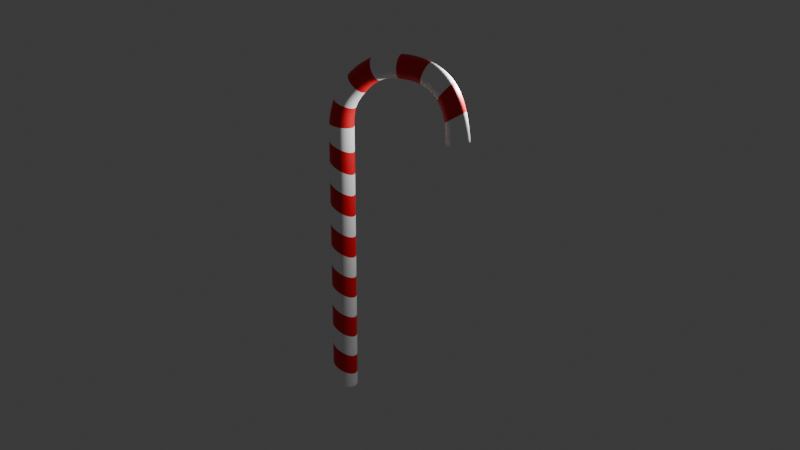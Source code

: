 # Source: candycane.blend  (saved by Blender 4.0.36; exported with 4.5.12 LTS)
import bpy
from mathutils import Matrix  # noqa: F401  (used for matrix-valued properties, if any)

bpy.ops.wm.read_factory_settings(use_empty=True)
scene = bpy.context.scene
scene.name = 'Scene'

# ---- collections
col_collection = bpy.data.collections.new('Collection'); scene.collection.children.link(col_collection)

# ---- materials (node trees are filled in below, after node groups)
mat_white = bpy.data.materials.new('White')
mat_white.alpha_threshold = 0.0
mat_white.use_transparent_shadow = False
mat_white.diffuse_color = (1.0, 1.0, 1.0, 1.0)
mat_white.roughness = 0.5
mat_white.line_color = (0.0, 0.0, 0.0, 1.0)
mat_red = bpy.data.materials.new('Red')
mat_red.use_transparent_shadow = False
mat_red.diffuse_color = (0.7992, 0.004777, 0.01521, 1.0)

# ---- material node trees
mat_white.use_nodes = True; mat_white.node_tree.nodes.clear()
_N = mat_white.node_tree.nodes; _L = mat_white.node_tree.links
n0 = _N.new('ShaderNodeOutputMaterial'); n0.name = 'Material Output'; n0.location = (300, 300)
n1 = _N.new('ShaderNodeBsdfPrincipled'); n1.name = 'Principled BSDF'; n1.location = (10, 300)
n1.inputs[0].default_value = (1.0, 1.0, 1.0, 1.0)
n1.inputs[3].default_value = 1.45
_L.new(n1.outputs[0], n0.inputs[0])
n0.is_active_output = True
mat_red.use_nodes = True; mat_red.node_tree.nodes.clear()
_N = mat_red.node_tree.nodes; _L = mat_red.node_tree.links
n0 = _N.new('ShaderNodeBsdfPrincipled'); n0.name = 'Principled BSDF'; n0.location = (10, 300)
n0.inputs[0].default_value = (0.7992, 0.004777, 0.01521, 1.0)
n0.inputs[3].default_value = 1.45
n1 = _N.new('ShaderNodeOutputMaterial'); n1.name = 'Material Output'; n1.location = (300, 300)
_L.new(n0.outputs[0], n1.inputs[0])
n1.is_active_output = True

# ---- world
world_world = bpy.data.worlds.new('World'); scene.world = world_world
world_world.use_nodes = True; world_world.node_tree.nodes.clear()
_N = world_world.node_tree.nodes; _L = world_world.node_tree.links
n0 = _N.new('ShaderNodeOutputWorld'); n0.name = 'World Output'; n0.location = (300, 300)
n1 = _N.new('ShaderNodeBackground'); n1.name = 'Background'; n1.location = (10, 300)
n1.inputs[0].default_value = (0.05088, 0.05088, 0.05088, 1.0)
_L.new(n1.outputs[0], n0.inputs[0])
n0.is_active_output = True
world_world.color = (0.05088, 0.05088, 0.05088)
world_world.use_sun_shadow = False
world_world.sun_shadow_jitter_overblur = 0.0

# ---- cameras
cam_camera = bpy.data.cameras.new('Camera')
cam_camera.clip_end = 100.0
cam_camera.ortho_scale = 7.314

# ---- lights
light_light = bpy.data.lights.new('Light', 'POINT')
light_light.transmission_factor = 0.0
light_light.use_soft_falloff = False
light_light.energy = 1000.0
light_light.shadow_soft_size = 0.1
light_light.shadow_maximum_resolution = 0.006
light_light.use_absolute_resolution = True

# ---- meshes
me_cylinder = bpy.data.meshes.new('Cylinder')
me_cylinder.from_pydata([(-5.722e-07, 0.3975, -4.364), (5.74e-07, 0.3975, 4.364), (0.1195, 0.378, -4.364), (0.1195, 0.378, 4.364), (0.2272, 0.3216, -4.364), (0.2272, 0.3216, 4.364), (0.3128, 0.2336, -4.364), (0.3128, 0.2336, 4.364), (0.3677, 0.1228, -4.364), (0.3677, 0.1228, 4.364), (0.3866, 5.371e-09, -4.364), (0.3849, 0.0101, 4.323), (0.3677, -0.1228, -4.364), (0.3651, -0.118, 4.323), (0.3128, -0.2336, -4.364), (0.3079, -0.2335, 4.323), (0.2272, -0.3216, -4.364), (0.2187, -0.3252, 4.323), (0.1195, -0.378, -4.364), (0.1063, -0.3841, 4.323), (-5.722e-07, -0.3975, -4.364), (-0.01831, -0.4044, 4.323), (-0.1195, -0.378, -4.364), (-0.1429, -0.3841, 4.323), (-0.2272, -0.3216, -4.364), (-0.2553, -0.3252, 4.323), (-0.3128, -0.2336, -4.364), (-0.3445, -0.2335, 4.323), (-0.3677, -0.1228, -4.364), (-0.4017, -0.118, 4.323), (-0.3866, 5.371e-09, -4.364), (-0.4215, 0.0101, 4.323), (-0.3677, 0.1228, -4.364), (-0.3677, 0.1228, 4.364), (-0.3128, 0.2336, -4.364), (-0.3128, 0.2336, 4.364), (-0.2272, 0.3216, -4.364), (-0.2272, 0.3216, 4.364), (-0.1195, 0.378, -4.364), (-0.1195, 0.378, 4.364), (-6.984e-07, 0.4027, -3.693), (-5.716e-07, 0.4027, -3.021), (-4.448e-07, 0.4027, -2.35), (-3.18e-07, 0.4027, -1.678), (-1.912e-07, 0.4027, -1.007), (-6.438e-08, 0.4027, -0.3357), (6.243e-08, 0.4027, 0.3357), (1.892e-07, 0.4027, 1.007), (3.16e-07, 0.4027, 1.678), (4.428e-07, 0.4027, 2.35), (5.697e-07, 0.4027, 3.021), (6.965e-07, 0.4027, 3.693), (0.122, 0.383, 3.623), (0.122, 0.383, 2.952), (0.122, 0.383, 2.28), (0.122, 0.383, 1.609), (0.122, 0.383, 0.9377), (0.122, 0.383, 0.2663), (0.122, 0.383, -0.4051), (0.122, 0.383, -1.076), (0.122, 0.383, -1.748), (0.122, 0.383, -2.419), (0.122, 0.383, -3.091), (0.122, 0.383, -3.762), (0.232, 0.3258, 3.561), (0.232, 0.3258, 2.889), (0.232, 0.3258, 2.218), (0.232, 0.3258, 1.546), (0.232, 0.3258, 0.8751), (0.232, 0.3258, 0.2037), (0.232, 0.3258, -0.4677), (0.232, 0.3258, -1.139), (0.232, 0.3258, -1.811), (0.232, 0.3258, -2.482), (0.232, 0.3258, -3.153), (0.232, 0.3258, -3.825), (0.3193, 0.2367, 3.511), (0.3193, 0.2367, 2.84), (0.3193, 0.2367, 2.168), (0.3193, 0.2367, 1.497), (0.3193, 0.2367, 0.8254), (0.3193, 0.2367, 0.154), (0.3193, 0.2367, -0.5174), (0.3193, 0.2367, -1.189), (0.3193, 0.2367, -1.86), (0.3193, 0.2367, -2.532), (0.3193, 0.2367, -3.203), (0.3193, 0.2367, -3.874), (0.3753, 0.1244, 3.479), (0.3753, 0.1244, 2.808), (0.3753, 0.1244, 2.136), (0.3753, 0.1244, 1.465), (0.3753, 0.1244, 0.7935), (0.3753, 0.1244, 0.1221), (0.3753, 0.1244, -0.5493), (0.3753, 0.1244, -1.221), (0.3753, 0.1244, -1.892), (0.3753, 0.1244, -2.563), (0.3753, 0.1244, -3.235), (0.3753, 0.1244, -3.906), (0.3946, 3.641e-09, 3.468), (0.3946, 3.641e-09, 2.797), (0.3946, 3.641e-09, 2.125), (0.3946, 3.641e-09, 1.454), (0.3946, 3.641e-09, 0.7825), (0.3946, 3.641e-09, 0.1111), (0.3946, 3.641e-09, -0.5603), (0.3946, 3.641e-09, -1.232), (0.3946, 3.641e-09, -1.903), (0.3946, 3.641e-09, -2.574), (0.3946, 3.641e-09, -3.246), (0.3946, 3.641e-09, -3.917), (0.3753, -0.1244, 3.479), (0.3753, -0.1244, 2.808), (0.3753, -0.1244, 2.136), (0.3753, -0.1244, 1.465), (0.3753, -0.1244, 0.7935), (0.3753, -0.1244, 0.1221), (0.3753, -0.1244, -0.5493), (0.3753, -0.1244, -1.221), (0.3753, -0.1244, -1.892), (0.3753, -0.1244, -2.563), (0.3753, -0.1244, -3.235), (0.3753, -0.1244, -3.906), (0.3193, -0.2367, 3.511), (0.3193, -0.2367, 2.84), (0.3193, -0.2367, 2.168), (0.3193, -0.2367, 1.497), (0.3193, -0.2367, 0.8254), (0.3193, -0.2367, 0.154), (0.3193, -0.2367, -0.5174), (0.3193, -0.2367, -1.189), (0.3193, -0.2367, -1.86), (0.3193, -0.2367, -2.532), (0.3193, -0.2367, -3.203), (0.3193, -0.2367, -3.874), (0.232, -0.3258, 3.561), (0.232, -0.3258, 2.889), (0.232, -0.3258, 2.218), (0.232, -0.3258, 1.546), (0.232, -0.3258, 0.8751), (0.232, -0.3258, 0.2037), (0.232, -0.3258, -0.4677), (0.232, -0.3258, -1.139), (0.232, -0.3258, -1.811), (0.232, -0.3258, -2.482), (0.232, -0.3258, -3.153), (0.232, -0.3258, -3.825), (0.122, -0.383, 3.623), (0.122, -0.383, 2.952), (0.122, -0.383, 2.28), (0.122, -0.383, 1.609), (0.122, -0.383, 0.9377), (0.122, -0.383, 0.2663), (0.122, -0.383, -0.4051), (0.122, -0.383, -1.076), (0.122, -0.383, -1.748), (0.122, -0.383, -2.419), (0.122, -0.383, -3.091), (0.122, -0.383, -3.762), (6.965e-07, -0.4027, 3.693), (5.697e-07, -0.4027, 3.021), (4.428e-07, -0.4027, 2.35), (3.16e-07, -0.4027, 1.678), (1.892e-07, -0.4027, 1.007), (6.243e-08, -0.4027, 0.3357), (-6.438e-08, -0.4027, -0.3357), (-1.912e-07, -0.4027, -1.007), (-3.18e-07, -0.4027, -1.678), (-4.448e-07, -0.4027, -2.35), (-5.716e-07, -0.4027, -3.021), (-6.984e-07, -0.4027, -3.693), (-0.122, -0.383, 3.762), (-0.122, -0.383, 3.091), (-0.122, -0.383, 2.419), (-0.122, -0.383, 1.748), (-0.122, -0.383, 1.076), (-0.122, -0.383, 0.4051), (-0.122, -0.383, -0.2663), (-0.122, -0.383, -0.9377), (-0.122, -0.383, -1.609), (-0.122, -0.383, -2.28), (-0.122, -0.383, -2.952), (-0.122, -0.383, -3.623), (-0.232, -0.3258, 3.825), (-0.232, -0.3258, 3.153), (-0.232, -0.3258, 2.482), (-0.232, -0.3258, 1.811), (-0.232, -0.3258, 1.139), (-0.232, -0.3258, 0.4677), (-0.232, -0.3258, -0.2037), (-0.232, -0.3258, -0.8751), (-0.232, -0.3258, -1.546), (-0.232, -0.3258, -2.218), (-0.232, -0.3258, -2.889), (-0.232, -0.3258, -3.561), (-0.3193, -0.2367, 3.874), (-0.3193, -0.2367, 3.203), (-0.3193, -0.2367, 2.532), (-0.3193, -0.2367, 1.86), (-0.3193, -0.2367, 1.189), (-0.3193, -0.2367, 0.5174), (-0.3193, -0.2367, -0.154), (-0.3193, -0.2367, -0.8254), (-0.3193, -0.2367, -1.497), (-0.3193, -0.2367, -2.168), (-0.3193, -0.2367, -2.84), (-0.3193, -0.2367, -3.511), (-0.3753, -0.1244, 3.906), (-0.3753, -0.1244, 3.235), (-0.3753, -0.1244, 2.563), (-0.3753, -0.1244, 1.892), (-0.3753, -0.1244, 1.221), (-0.3753, -0.1244, 0.5493), (-0.3753, -0.1244, -0.1221), (-0.3753, -0.1244, -0.7935), (-0.3753, -0.1244, -1.465), (-0.3753, -0.1244, -2.136), (-0.3753, -0.1244, -2.808), (-0.3753, -0.1244, -3.479), (-0.3946, 3.641e-09, 3.917), (-0.3946, 3.641e-09, 3.246), (-0.3946, 3.641e-09, 2.574), (-0.3946, 3.641e-09, 1.903), (-0.3946, 3.641e-09, 1.232), (-0.3946, 3.641e-09, 0.5603), (-0.3946, 3.641e-09, -0.1111), (-0.3946, 3.641e-09, -0.7825), (-0.3946, 3.641e-09, -1.454), (-0.3946, 3.641e-09, -2.125), (-0.3946, 3.641e-09, -2.797), (-0.3946, 3.641e-09, -3.468), (-0.3753, 0.1244, 3.906), (-0.3753, 0.1244, 3.235), (-0.3753, 0.1244, 2.563), (-0.3753, 0.1244, 1.892), (-0.3753, 0.1244, 1.221), (-0.3753, 0.1244, 0.5493), (-0.3753, 0.1244, -0.1221), (-0.3753, 0.1244, -0.7935), (-0.3753, 0.1244, -1.465), (-0.3753, 0.1244, -2.136), (-0.3753, 0.1244, -2.808), (-0.3753, 0.1244, -3.479), (-0.3193, 0.2367, 3.874), (-0.3193, 0.2367, 3.203), (-0.3193, 0.2367, 2.532), (-0.3193, 0.2367, 1.86), (-0.3193, 0.2367, 1.189), (-0.3193, 0.2367, 0.5174), (-0.3193, 0.2367, -0.154), (-0.3193, 0.2367, -0.8254), (-0.3193, 0.2367, -1.497), (-0.3193, 0.2367, -2.168), (-0.3193, 0.2367, -2.84), (-0.3193, 0.2367, -3.511), (-0.232, 0.3258, 3.825), (-0.232, 0.3258, 3.153), (-0.232, 0.3258, 2.482), (-0.232, 0.3258, 1.811), (-0.232, 0.3258, 1.139), (-0.232, 0.3258, 0.4677), (-0.232, 0.3258, -0.2037), (-0.232, 0.3258, -0.8751), (-0.232, 0.3258, -1.546), (-0.232, 0.3258, -2.218), (-0.232, 0.3258, -2.889), (-0.232, 0.3258, -3.561), (-0.122, 0.383, 3.762), (-0.122, 0.383, 3.091), (-0.122, 0.383, 2.419), (-0.122, 0.383, 1.748), (-0.122, 0.383, 1.076), (-0.122, 0.383, 0.4051), (-0.122, 0.383, -0.2663), (-0.122, 0.383, -0.9377), (-0.122, 0.383, -1.609), (-0.122, 0.383, -2.28), (-0.122, 0.383, -2.952), (-0.122, 0.383, -3.623), (0.5776, 0.3744, 5.573), (0.4977, 0.3938, 5.661), (0.6496, 0.3179, 5.492), (0.7068, 0.23, 5.429), (0.7435, 0.1192, 5.388), (0.7702, 0.00631, 5.376), (0.757, -0.1218, 5.391), (0.7188, -0.2373, 5.434), (0.6591, -0.329, 5.5), (0.584, -0.3879, 5.584), (0.5007, -0.4082, 5.676), (0.4175, -0.3879, 5.769), (0.3423, -0.329, 5.853), (0.2827, -0.2373, 5.919), (0.2444, -0.1218, 5.961), (0.2312, 0.00631, 5.976), (0.252, 0.1192, 5.935), (0.2887, 0.23, 5.894), (0.3458, 0.3179, 5.83), (0.4179, 0.3744, 5.75), (1.952, 0.3835, 6.163), (1.958, 0.403, 6.283), (1.946, 0.3271, 6.056), (1.942, 0.2392, 5.97), (1.939, 0.1284, 5.915), (1.938, 0.005532, 5.897), (1.939, -0.1173, 5.915), (1.942, -0.2281, 5.97), (1.946, -0.316, 6.056), (1.952, -0.3725, 6.163), (1.958, -0.3919, 6.283), (1.964, -0.3725, 6.402), (1.969, -0.316, 6.51), (1.974, -0.2281, 6.595), (1.977, -0.1173, 6.65), (1.978, 0.005532, 6.669), (1.977, 0.1284, 6.65), (1.974, 0.2392, 6.595), (1.969, 0.3271, 6.51), (1.964, 0.3835, 6.402), (3.336, 0.4541, 5.546), (3.413, 0.4735, 5.637), (3.267, 0.3976, 5.463), (3.211, 0.3097, 5.398), (3.176, 0.1989, 5.356), (3.164, 0.07607, 5.342), (3.176, -0.04675, 5.356), (3.211, -0.1576, 5.398), (3.267, -0.2455, 5.463), (3.336, -0.3019, 5.546), (3.413, -0.3214, 5.637), (3.491, -0.3019, 5.728), (3.56, -0.2455, 5.81), (3.615, -0.1576, 5.876), (3.651, -0.04675, 5.917), (3.663, 0.07607, 5.932), (3.651, 0.1989, 5.917), (3.615, 0.3097, 5.876), (3.56, 0.3976, 5.81), (3.491, 0.4541, 5.728), (3.648, 0.378, 4.011), (3.767, 0.3975, 4.013), (3.54, 0.3216, 4.009), (3.455, 0.2336, 4.008), (3.4, 0.1228, 4.007), (3.381, 5.441e-07, 4.006), (3.4, -0.1228, 4.007), (3.455, -0.2336, 4.008), (3.54, -0.3216, 4.009), (3.648, -0.378, 4.011), (3.767, -0.3975, 4.013), (3.887, -0.378, 4.016), (3.995, -0.3216, 4.018), (4.08, -0.2336, 4.019), (4.135, -0.1228, 4.02), (4.154, 5.421e-07, 4.021), (4.135, 0.1228, 4.02), (4.08, 0.2336, 4.019), (3.995, 0.3216, 4.018), (3.887, 0.378, 4.016), (2.852, -0.2773, 6.346), (2.882, -0.1894, 6.421), (2.638, 0.04424, 5.805), (2.645, -0.07858, 5.822), (2.901, -0.07858, 6.47), (2.664, -0.1894, 5.87), (2.908, 0.04424, 6.486), (2.694, -0.2773, 5.946), (2.773, 0.4417, 6.146), (2.731, 0.4223, 6.04), (2.901, 0.1671, 6.47), (2.731, -0.3338, 6.04), (2.694, 0.3658, 5.946), (2.882, 0.2779, 6.421), (2.773, -0.3532, 6.146), (2.664, 0.2779, 5.87), (2.852, 0.3658, 6.346), (2.815, -0.3338, 6.251), (2.645, 0.1671, 5.822), (2.815, 0.4223, 6.251), (1.024, -0.002815, 6.558), (1.005, 0.1104, 6.49), (1.221, -0.3381, 6.0), (1.187, -0.397, 6.098), (1.155, 0.3656, 6.066), (1.189, 0.3092, 5.972), (1.022, 0.2212, 6.442), (1.148, -0.4173, 6.207), (1.215, 0.2212, 5.897), (1.048, 0.3092, 6.368), (1.11, -0.397, 6.315), (1.232, 0.1104, 5.85), (1.082, 0.3656, 6.274), (1.075, -0.3381, 6.413), (1.273, -0.002815, 5.855), (1.119, 0.3851, 6.17), (1.047, -0.2464, 6.491), (1.266, -0.1309, 5.873), (1.03, -0.1309, 6.541), (1.249, -0.2464, 5.922), (0.4017, 0.1072, 4.92), (0.417, -0.006239, 4.896), (0.1846, -0.4004, 5.0), (0.08071, -0.4207, 5.046), (-0.2392, -0.1343, 5.188), (-0.2556, -0.006239, 5.196), (-0.004712, 0.3623, 5.101), (0.09495, 0.3818, 5.057), (0.2845, 0.3059, 4.972), (0.3559, 0.218, 4.941), (0.3528, -0.2499, 4.925), (0.2784, -0.3416, 4.958), (0.1946, 0.3623, 5.012), (-0.117, -0.3416, 5.134), (-0.1914, -0.2499, 5.167), (-0.166, 0.218, 5.173), (-0.09462, 0.3059, 5.141), (0.4006, -0.1343, 4.903), (-0.02322, -0.4004, 5.092), (-0.2118, 0.1072, 5.194), (3.444, 0.2803, 4.697), (3.4, 0.1695, 4.67), (3.884, 0.3682, 4.956), (3.796, 0.4247, 4.904), (3.796, -0.3313, 4.904), (3.884, -0.2749, 4.956), (3.384, 0.04668, 4.661), (3.699, 0.4442, 4.847), (3.953, -0.1869, 4.997), (3.4, -0.07614, 4.67), (3.998, -0.07614, 5.023), (3.444, -0.1869, 4.697), (4.013, 0.04668, 5.032), (3.514, -0.2749, 4.738), (3.602, 0.4247, 4.79), (3.998, 0.1695, 5.023), (3.602, -0.3313, 4.79), (3.514, 0.3682, 4.738), (3.953, 0.2803, 4.997), (3.699, -0.3508, 4.847), (3.453, 0.2401, 4.103), (3.979, 0.328, 4.148), (3.874, -0.3716, 4.139), (3.4, 0.1293, 4.098), (3.874, 0.3845, 4.139), (3.979, -0.3151, 4.148), (3.381, 0.006463, 4.097), (3.758, 0.4039, 4.129), (4.062, -0.2272, 4.155), (3.4, -0.1164, 4.098), (4.116, -0.1164, 4.159), (3.453, -0.2272, 4.103), (4.134, 0.006463, 4.161), (3.537, -0.3151, 4.11), (3.641, 0.3845, 4.119), (4.116, 0.1293, 4.159), (3.641, -0.3716, 4.119), (3.537, 0.328, 4.11), (4.062, 0.2401, 4.155), (3.758, -0.391, 4.129), (0.1197, 0.3785, -4.306), (0.2277, 0.322, -4.312), (0.3134, 0.2339, -4.317), (0.3684, 0.123, -4.32), (0.3874, 5.206e-09, -4.321), (0.3684, -0.123, -4.32), (0.3134, -0.2339, -4.317), (0.2277, -0.322, -4.312), (0.1197, -0.3785, -4.306), (-5.842e-07, -0.398, -4.3), (-0.1197, -0.3785, -4.293), (-0.2277, -0.322, -4.287), (-0.3134, -0.2339, -4.282), (-0.3684, -0.123, -4.279), (-0.3874, 5.206e-09, -4.278), (-0.3684, 0.123, -4.279), (-0.3134, 0.2339, -4.282), (-0.2277, 0.322, -4.287), (-0.1197, 0.3785, -4.293), (-5.842e-07, 0.398, -4.3)], [], [(51, 1, 3, 52), (52, 3, 5, 64), (64, 5, 7, 76), (76, 7, 9, 88), (88, 9, 11, 100), (100, 11, 13, 112), (112, 13, 15, 124), (124, 15, 17, 136), (136, 17, 19, 148), (148, 19, 21, 160), (160, 21, 23, 172), (172, 23, 25, 184), (184, 25, 27, 196), (196, 27, 29, 208), (208, 29, 31, 220), (220, 31, 33, 232), (232, 33, 35, 244), (244, 35, 37, 256), (401, 400, 284, 285), (256, 37, 39, 268), (268, 39, 1, 51), (0, 2, 4, 6, 8, 10, 12, 14, 16, 18, 20, 22, 24, 26, 28, 30, 32, 34, 36, 38), (478, 279, 40, 479), (279, 278, 41, 40), (278, 277, 42, 41), (277, 276, 43, 42), (276, 275, 44, 43), (275, 274, 45, 44), (274, 273, 46, 45), (273, 272, 47, 46), (272, 271, 48, 47), (271, 270, 49, 48), (270, 269, 50, 49), (269, 268, 51, 50), (477, 267, 279, 478), (267, 266, 278, 279), (266, 265, 277, 278), (265, 264, 276, 277), (264, 263, 275, 276), (263, 262, 274, 275), (262, 261, 273, 274), (261, 260, 272, 273), (260, 259, 271, 272), (259, 258, 270, 271), (258, 257, 269, 270), (257, 256, 268, 269), (476, 255, 267, 477), (255, 254, 266, 267), (254, 253, 265, 266), (253, 252, 264, 265), (252, 251, 263, 264), (251, 250, 262, 263), (250, 249, 261, 262), (249, 248, 260, 261), (248, 247, 259, 260), (247, 246, 258, 259), (246, 245, 257, 258), (245, 244, 256, 257), (475, 243, 255, 476), (243, 242, 254, 255), (242, 241, 253, 254), (241, 240, 252, 253), (240, 239, 251, 252), (239, 238, 250, 251), (238, 237, 249, 250), (237, 236, 248, 249), (236, 235, 247, 248), (235, 234, 246, 247), (234, 233, 245, 246), (233, 232, 244, 245), (474, 231, 243, 475), (231, 230, 242, 243), (230, 229, 241, 242), (229, 228, 240, 241), (228, 227, 239, 240), (227, 226, 238, 239), (226, 225, 237, 238), (225, 224, 236, 237), (224, 223, 235, 236), (223, 222, 234, 235), (222, 221, 233, 234), (221, 220, 232, 233), (473, 219, 231, 474), (219, 218, 230, 231), (218, 217, 229, 230), (217, 216, 228, 229), (216, 215, 227, 228), (215, 214, 226, 227), (214, 213, 225, 226), (213, 212, 224, 225), (212, 211, 223, 224), (211, 210, 222, 223), (210, 209, 221, 222), (209, 208, 220, 221), (472, 207, 219, 473), (207, 206, 218, 219), (206, 205, 217, 218), (205, 204, 216, 217), (204, 203, 215, 216), (203, 202, 214, 215), (202, 201, 213, 214), (201, 200, 212, 213), (200, 199, 211, 212), (199, 198, 210, 211), (198, 197, 209, 210), (197, 196, 208, 209), (471, 195, 207, 472), (195, 194, 206, 207), (194, 193, 205, 206), (193, 192, 204, 205), (192, 191, 203, 204), (191, 190, 202, 203), (190, 189, 201, 202), (189, 188, 200, 201), (188, 187, 199, 200), (187, 186, 198, 199), (186, 185, 197, 198), (185, 184, 196, 197), (470, 183, 195, 471), (183, 182, 194, 195), (182, 181, 193, 194), (181, 180, 192, 193), (180, 179, 191, 192), (179, 178, 190, 191), (178, 177, 189, 190), (177, 176, 188, 189), (176, 175, 187, 188), (175, 174, 186, 187), (174, 173, 185, 186), (173, 172, 184, 185), (469, 171, 183, 470), (171, 170, 182, 183), (170, 169, 181, 182), (169, 168, 180, 181), (168, 167, 179, 180), (167, 166, 178, 179), (166, 165, 177, 178), (165, 164, 176, 177), (164, 163, 175, 176), (163, 162, 174, 175), (162, 161, 173, 174), (161, 160, 172, 173), (468, 159, 171, 469), (159, 158, 170, 171), (158, 157, 169, 170), (157, 156, 168, 169), (156, 155, 167, 168), (155, 154, 166, 167), (154, 153, 165, 166), (153, 152, 164, 165), (152, 151, 163, 164), (151, 150, 162, 163), (150, 149, 161, 162), (149, 148, 160, 161), (467, 147, 159, 468), (147, 146, 158, 159), (146, 145, 157, 158), (145, 144, 156, 157), (144, 143, 155, 156), (143, 142, 154, 155), (142, 141, 153, 154), (141, 140, 152, 153), (140, 139, 151, 152), (139, 138, 150, 151), (138, 137, 149, 150), (137, 136, 148, 149), (466, 135, 147, 467), (135, 134, 146, 147), (134, 133, 145, 146), (133, 132, 144, 145), (132, 131, 143, 144), (131, 130, 142, 143), (130, 129, 141, 142), (129, 128, 140, 141), (128, 127, 139, 140), (127, 126, 138, 139), (126, 125, 137, 138), (125, 124, 136, 137), (465, 123, 135, 466), (123, 122, 134, 135), (122, 121, 133, 134), (121, 120, 132, 133), (120, 119, 131, 132), (119, 118, 130, 131), (118, 117, 129, 130), (117, 116, 128, 129), (116, 115, 127, 128), (115, 114, 126, 127), (114, 113, 125, 126), (113, 112, 124, 125), (464, 111, 123, 465), (111, 110, 122, 123), (110, 109, 121, 122), (109, 108, 120, 121), (108, 107, 119, 120), (107, 106, 118, 119), (106, 105, 117, 118), (105, 104, 116, 117), (104, 103, 115, 116), (103, 102, 114, 115), (102, 101, 113, 114), (101, 100, 112, 113), (463, 99, 111, 464), (99, 98, 110, 111), (98, 97, 109, 110), (97, 96, 108, 109), (96, 95, 107, 108), (95, 94, 106, 107), (94, 93, 105, 106), (93, 92, 104, 105), (92, 91, 103, 104), (91, 90, 102, 103), (90, 89, 101, 102), (89, 88, 100, 101), (462, 87, 99, 463), (87, 86, 98, 99), (86, 85, 97, 98), (85, 84, 96, 97), (84, 83, 95, 96), (83, 82, 94, 95), (82, 81, 93, 94), (81, 80, 92, 93), (80, 79, 91, 92), (79, 78, 90, 91), (78, 77, 89, 90), (77, 76, 88, 89), (461, 75, 87, 462), (75, 74, 86, 87), (74, 73, 85, 86), (73, 72, 84, 85), (72, 71, 83, 84), (71, 70, 82, 83), (70, 69, 81, 82), (69, 68, 80, 81), (68, 67, 79, 80), (67, 66, 78, 79), (66, 65, 77, 78), (65, 64, 76, 77), (460, 63, 75, 461), (63, 62, 74, 75), (62, 61, 73, 74), (61, 60, 72, 73), (60, 59, 71, 72), (59, 58, 70, 71), (58, 57, 69, 70), (57, 56, 68, 69), (56, 55, 67, 68), (55, 54, 66, 67), (54, 53, 65, 66), (53, 52, 64, 65), (479, 40, 63, 460), (40, 41, 62, 63), (41, 42, 61, 62), (42, 43, 60, 61), (43, 44, 59, 60), (44, 45, 58, 59), (45, 46, 57, 58), (46, 47, 56, 57), (47, 48, 55, 56), (48, 49, 54, 55), (49, 50, 53, 54), (50, 51, 52, 53), (381, 380, 315, 316), (403, 402, 289, 290), (405, 404, 294, 295), (407, 406, 299, 281), (409, 408, 282, 283), (411, 410, 287, 288), (412, 407, 281, 280), (414, 413, 292, 293), (416, 415, 297, 298), (417, 401, 285, 286), (418, 403, 290, 291), (419, 405, 295, 296), (400, 409, 283, 284), (402, 411, 288, 289), (404, 414, 293, 294), (406, 416, 298, 299), (408, 412, 280, 282), (410, 417, 286, 287), (413, 418, 291, 292), (415, 419, 296, 297), (361, 360, 332, 333), (383, 382, 308, 309), (385, 384, 300, 302), (386, 381, 316, 317), (387, 383, 309, 310), (388, 385, 302, 303), (389, 386, 317, 318), (390, 387, 310, 311), (391, 388, 303, 304), (392, 389, 318, 319), (393, 390, 311, 312), (394, 391, 304, 305), (395, 392, 319, 301), (396, 393, 312, 313), (397, 394, 305, 306), (398, 396, 313, 314), (399, 397, 306, 307), (380, 398, 314, 315), (382, 399, 307, 308), (384, 395, 301, 300), (443, 440, 343, 344), (363, 362, 325, 326), (364, 361, 333, 334), (365, 363, 326, 327), (366, 364, 334, 335), (367, 365, 327, 328), (369, 368, 321, 320), (370, 366, 335, 336), (371, 367, 328, 329), (372, 369, 320, 322), (373, 370, 336, 337), (374, 371, 329, 330), (375, 372, 322, 323), (376, 373, 337, 338), (377, 374, 330, 331), (378, 375, 323, 324), (379, 376, 338, 339), (360, 377, 331, 332), (362, 378, 324, 325), (368, 379, 339, 321), (340, 341, 359, 358, 357, 356, 355, 354, 353, 352, 351, 350, 349, 348, 347, 346, 345, 344, 343, 342), (444, 441, 358, 359), (445, 442, 351, 352), (446, 443, 344, 345), (447, 444, 359, 341), (448, 445, 352, 353), (449, 446, 345, 346), (450, 448, 353, 354), (451, 449, 346, 347), (452, 450, 354, 355), (453, 451, 347, 348), (454, 447, 341, 340), (455, 452, 355, 356), (456, 453, 348, 349), (457, 454, 340, 342), (458, 455, 356, 357), (459, 456, 349, 350), (440, 457, 342, 343), (441, 458, 357, 358), (442, 459, 350, 351), (301, 319, 379, 368), (305, 304, 378, 362), (312, 311, 377, 360), (319, 318, 376, 379), (304, 303, 375, 378), (311, 310, 374, 377), (318, 317, 373, 376), (303, 302, 372, 375), (310, 309, 371, 374), (317, 316, 370, 373), (302, 300, 369, 372), (309, 308, 367, 371), (316, 315, 366, 370), (300, 301, 368, 369), (308, 307, 365, 367), (315, 314, 364, 366), (307, 306, 363, 365), (314, 313, 361, 364), (306, 305, 362, 363), (313, 312, 360, 361), (280, 281, 395, 384), (288, 287, 399, 382), (295, 294, 398, 380), (287, 286, 397, 399), (294, 293, 396, 398), (286, 285, 394, 397), (293, 292, 393, 396), (281, 299, 392, 395), (285, 284, 391, 394), (292, 291, 390, 393), (299, 298, 389, 392), (284, 283, 388, 391), (291, 290, 387, 390), (298, 297, 386, 389), (283, 282, 385, 388), (290, 289, 383, 387), (297, 296, 381, 386), (282, 280, 384, 385), (289, 288, 382, 383), (296, 295, 380, 381), (35, 33, 419, 415), (25, 23, 418, 413), (15, 13, 417, 410), (5, 3, 412, 408), (39, 37, 416, 406), (29, 27, 414, 404), (19, 17, 411, 402), (9, 7, 409, 400), (33, 31, 405, 419), (23, 21, 403, 418), (13, 11, 401, 417), (37, 35, 415, 416), (27, 25, 413, 414), (3, 1, 407, 412), (17, 15, 410, 411), (7, 5, 408, 409), (1, 39, 406, 407), (31, 29, 404, 405), (21, 19, 402, 403), (11, 9, 400, 401), (331, 330, 439, 424), (338, 337, 438, 422), (323, 322, 437, 420), (330, 329, 436, 439), (337, 336, 435, 438), (322, 320, 434, 437), (329, 328, 433, 436), (336, 335, 432, 435), (320, 321, 427, 434), (328, 327, 431, 433), (335, 334, 430, 432), (327, 326, 429, 431), (334, 333, 428, 430), (326, 325, 426, 429), (333, 332, 425, 428), (321, 339, 423, 427), (325, 324, 421, 426), (332, 331, 424, 425), (339, 338, 422, 423), (324, 323, 420, 421), (424, 439, 459, 442), (422, 438, 458, 441), (420, 437, 457, 440), (439, 436, 456, 459), (438, 435, 455, 458), (437, 434, 454, 457), (436, 433, 453, 456), (435, 432, 452, 455), (434, 427, 447, 454), (433, 431, 451, 453), (432, 430, 450, 452), (431, 429, 449, 451), (430, 428, 448, 450), (429, 426, 446, 449), (428, 425, 445, 448), (427, 423, 444, 447), (426, 421, 443, 446), (425, 424, 442, 445), (423, 422, 441, 444), (421, 420, 440, 443), (0, 479, 460, 2), (2, 460, 461, 4), (4, 461, 462, 6), (6, 462, 463, 8), (8, 463, 464, 10), (10, 464, 465, 12), (12, 465, 466, 14), (14, 466, 467, 16), (16, 467, 468, 18), (18, 468, 469, 20), (20, 469, 470, 22), (22, 470, 471, 24), (24, 471, 472, 26), (26, 472, 473, 28), (28, 473, 474, 30), (30, 474, 475, 32), (32, 475, 476, 34), (34, 476, 477, 36), (36, 477, 478, 38), (38, 478, 479, 0)])
me_cylinder.polygons.foreach_set('material_index', [0, 0, 0, 0, 0, 0, 0, 0, 0, 0, 0, 0, 0, 0, 0, 0, 0, 0, 0, 0, 0, 0, 0, 1, 0, 1, 0, 1, 0, 1, 0, 1, 0, 1, 0, 1, 0, 1, 0, 1, 0, 1, 0, 1, 0, 1, 0, 1, 0, 1, 0, 1, 0, 1, 0, 1, 0, 1, 0, 1, 0, 1, 0, 1, 0, 1, 0, 1, 0, 1, 0, 1, 0, 1, 0, 1, 0, 1, 0, 1, 0, 1, 0, 1, 0, 1, 0, 1, 0, 1, 0, 1, 0, 1, 0, 1, 0, 1, 0, 1, 0, 1, 0, 1, 0, 1, 0, 1, 0, 1, 0, 1, 0, 1, 0, 1, 0, 1, 0, 1, 0, 1, 0, 1, 0, 1, 0, 1, 0, 1, 0, 1, 0, 1, 0, 1, 0, 1, 0, 1, 0, 1, 0, 1, 0, 1, 0, 1, 0, 1, 0, 1, 0, 1, 0, 1, 0, 1, 0, 1, 0, 1, 0, 1, 0, 1, 0, 1, 0, 1, 0, 1, 0, 1, 0, 1, 0, 1, 0, 1, 0, 1, 0, 1, 0, 1, 0, 1, 0, 1, 0, 1, 0, 1, 0, 1, 0, 1, 0, 1, 0, 1, 0, 1, 0, 1, 0, 1, 0, 1, 0, 1, 0, 1, 0, 1, 0, 1, 0, 1, 0, 1, 0, 1, 0, 1, 0, 1, 0, 1, 0, 1, 0, 1, 0, 1, 0, 1, 0, 1, 0, 1, 0, 1, 0, 1, 0, 1, 0, 1, 0, 1, 0, 1, 0, 1, 0, 1, 0, 1, 0, 1, 0, 0, 0, 0, 0, 0, 0, 0, 0, 0, 0, 0, 0, 0, 0, 0, 0, 0, 0, 0, 0, 0, 0, 0, 0, 0, 0, 0, 0, 0, 0, 0, 0, 0, 0, 0, 0, 0, 0, 0, 0, 0, 0, 0, 0, 0, 0, 0, 0, 0, 0, 0, 0, 0, 0, 0, 0, 0, 0, 0, 0, 0, 0, 0, 0, 0, 0, 0, 0, 0, 0, 0, 0, 0, 0, 0, 0, 0, 0, 0, 1, 1, 1, 1, 1, 1, 1, 1, 1, 1, 1, 1, 1, 1, 1, 1, 1, 1, 1, 1, 1, 1, 1, 1, 1, 1, 1, 1, 1, 1, 1, 1, 1, 1, 1, 1, 1, 1, 1, 1, 1, 1, 1, 1, 1, 1, 1, 1, 1, 1, 1, 1, 1, 1, 1, 1, 1, 1, 1, 1, 1, 1, 1, 1, 1, 1, 1, 1, 1, 1, 1, 1, 1, 1, 1, 1, 1, 1, 1, 1, 0, 0, 0, 0, 0, 0, 0, 0, 0, 0, 0, 0, 0, 0, 0, 0, 0, 0, 0, 0, 0, 0, 0, 0, 0, 0, 0, 0, 0, 0, 0, 0, 0, 0, 0, 0, 0, 0, 0, 0])
_uv = me_cylinder.uv_layers.new(name='UVMap')
_uv.uv.foreach_set('vector', [1.0, 0.9615, 1.0, 1.0, 0.95, 1.0, 0.95, 0.9615, 0.95, 0.9615, 0.95, 1.0, 0.9, 1.0, 0.9, 0.9615, 0.9, 0.9615, 0.9, 1.0, 0.85, 1.0, 0.85, 0.9615, 0.85, 0.9615, 0.85, 1.0, 0.8, 1.0, 0.8, 0.9615, 0.8, 0.9615, 0.8, 1.0, 0.75, 1.0, 0.75, 0.9615, 0.75, 0.9615, 0.75, 1.0, 0.7, 1.0, 0.7, 0.9615, 0.7, 0.9615, 0.7, 1.0, 0.65, 1.0, 0.65, 0.9615, 0.65, 0.9615, 0.65, 1.0, 0.6, 1.0, 0.6, 0.9615, 0.6, 0.9615, 0.6, 1.0, 0.55, 1.0, 0.55, 0.9615, 0.55, 0.9615, 0.55, 1.0, 0.5, 1.0, 0.5, 0.9615, 0.5, 0.9615, 0.5, 1.0, 0.45, 1.0, 0.45, 0.9615, 0.45, 0.9615, 0.45, 1.0, 0.4, 1.0, 0.4, 0.9615, 0.4, 0.9615, 0.4, 1.0, 0.35, 1.0, 0.35, 0.9615, 0.35, 0.9615, 0.35, 1.0, 0.3, 1.0, 0.3, 0.9615, 0.3, 0.9615, 0.3, 1.0, 0.25, 1.0, 0.25, 0.9615, 0.25, 0.9615, 0.25, 1.0, 0.2, 1.0, 0.2, 0.9615, 0.2, 0.9615, 0.2, 1.0, 0.15, 1.0, 0.15, 0.9615, 0.15, 0.9615, 0.15, 1.0, 0.1, 1.0, 0.1, 0.9615, 0.75, 1.0, 0.8, 1.0, 0.8, 1.0, 0.75, 1.0, 0.1, 0.9615, 0.1, 1.0, 0.05, 1.0, 0.05, 0.9615, 0.05, 0.9615, 0.05, 1.0, -1.565e-07, 1.0, -1.565e-07, 0.9615, 0.75, 0.49, 0.8242, 0.4783, 0.8911, 0.4442, 0.9442, 0.3911, 0.9783, 0.3242, 0.99, 0.25, 0.9783, 0.1758, 0.9442, 0.1089, 0.8911, 0.05584, 0.8242, 0.02175, 0.75, 0.01, 0.6758, 0.02175, 0.6089, 0.05584, 0.5558, 0.1089, 0.5217, 0.1758, 0.51, 0.25, 0.5217, 0.3242, 0.5558, 0.3911, 0.6089, 0.4442, 0.6758, 0.4783, 0.05, 0.5037, 0.05, 0.5385, -1.565e-07, 0.5385, -1.565e-07, 0.5037, 0.05, 0.5385, 0.05, 0.5769, -1.565e-07, 0.5769, -1.565e-07, 0.5385, 0.05, 0.5769, 0.05, 0.6154, -1.565e-07, 0.6154, -1.565e-07, 0.5769, 0.05, 0.6154, 0.05, 0.6538, -1.565e-07, 0.6538, -1.565e-07, 0.6154, 0.05, 0.6538, 0.05, 0.6923, -1.565e-07, 0.6923, -1.565e-07, 0.6538, 0.05, 0.6923, 0.05, 0.7308, -1.565e-07, 0.7308, -1.565e-07, 0.6923, 0.05, 0.7308, 0.05, 0.7692, -1.565e-07, 0.7692, -1.565e-07, 0.7308, 0.05, 0.7692, 0.05, 0.8077, -1.565e-07, 0.8077, -1.565e-07, 0.7692, 0.05, 0.8077, 0.05, 0.8462, -1.565e-07, 0.8462, -1.565e-07, 0.8077, 0.05, 0.8462, 0.05, 0.8846, -1.565e-07, 0.8846, -1.565e-07, 0.8462, 0.05, 0.8846, 0.05, 0.9231, -1.565e-07, 0.9231, -1.565e-07, 0.8846, 0.05, 0.9231, 0.05, 0.9615, -1.565e-07, 0.9615, -1.565e-07, 0.9231, 0.1, 0.5037, 0.1, 0.5385, 0.05, 0.5385, 0.05, 0.5037, 0.1, 0.5385, 0.1, 0.5769, 0.05, 0.5769, 0.05, 0.5385, 0.1, 0.5769, 0.1, 0.6154, 0.05, 0.6154, 0.05, 0.5769, 0.1, 0.6154, 0.1, 0.6538, 0.05, 0.6538, 0.05, 0.6154, 0.1, 0.6538, 0.1, 0.6923, 0.05, 0.6923, 0.05, 0.6538, 0.1, 0.6923, 0.1, 0.7308, 0.05, 0.7308, 0.05, 0.6923, 0.1, 0.7308, 0.1, 0.7692, 0.05, 0.7692, 0.05, 0.7308, 0.1, 0.7692, 0.1, 0.8077, 0.05, 0.8077, 0.05, 0.7692, 0.1, 0.8077, 0.1, 0.8462, 0.05, 0.8462, 0.05, 0.8077, 0.1, 0.8462, 0.1, 0.8846, 0.05, 0.8846, 0.05, 0.8462, 0.1, 0.8846, 0.1, 0.9231, 0.05, 0.9231, 0.05, 0.8846, 0.1, 0.9231, 0.1, 0.9615, 0.05, 0.9615, 0.05, 0.9231, 0.15, 0.5037, 0.15, 0.5385, 0.1, 0.5385, 0.1, 0.5037, 0.15, 0.5385, 0.15, 0.5769, 0.1, 0.5769, 0.1, 0.5385, 0.15, 0.5769, 0.15, 0.6154, 0.1, 0.6154, 0.1, 0.5769, 0.15, 0.6154, 0.15, 0.6538, 0.1, 0.6538, 0.1, 0.6154, 0.15, 0.6538, 0.15, 0.6923, 0.1, 0.6923, 0.1, 0.6538, 0.15, 0.6923, 0.15, 0.7308, 0.1, 0.7308, 0.1, 0.6923, 0.15, 0.7308, 0.15, 0.7692, 0.1, 0.7692, 0.1, 0.7308, 0.15, 0.7692, 0.15, 0.8077, 0.1, 0.8077, 0.1, 0.7692, 0.15, 0.8077, 0.15, 0.8462, 0.1, 0.8462, 0.1, 0.8077, 0.15, 0.8462, 0.15, 0.8846, 0.1, 0.8846, 0.1, 0.8462, 0.15, 0.8846, 0.15, 0.9231, 0.1, 0.9231, 0.1, 0.8846, 0.15, 0.9231, 0.15, 0.9615, 0.1, 0.9615, 0.1, 0.9231, 0.2, 0.5037, 0.2, 0.5385, 0.15, 0.5385, 0.15, 0.5037, 0.2, 0.5385, 0.2, 0.5769, 0.15, 0.5769, 0.15, 0.5385, 0.2, 0.5769, 0.2, 0.6154, 0.15, 0.6154, 0.15, 0.5769, 0.2, 0.6154, 0.2, 0.6538, 0.15, 0.6538, 0.15, 0.6154, 0.2, 0.6538, 0.2, 0.6923, 0.15, 0.6923, 0.15, 0.6538, 0.2, 0.6923, 0.2, 0.7308, 0.15, 0.7308, 0.15, 0.6923, 0.2, 0.7308, 0.2, 0.7692, 0.15, 0.7692, 0.15, 0.7308, 0.2, 0.7692, 0.2, 0.8077, 0.15, 0.8077, 0.15, 0.7692, 0.2, 0.8077, 0.2, 0.8462, 0.15, 0.8462, 0.15, 0.8077, 0.2, 0.8462, 0.2, 0.8846, 0.15, 0.8846, 0.15, 0.8462, 0.2, 0.8846, 0.2, 0.9231, 0.15, 0.9231, 0.15, 0.8846, 0.2, 0.9231, 0.2, 0.9615, 0.15, 0.9615, 0.15, 0.9231, 0.25, 0.5037, 0.25, 0.5385, 0.2, 0.5385, 0.2, 0.5037, 0.25, 0.5385, 0.25, 0.5769, 0.2, 0.5769, 0.2, 0.5385, 0.25, 0.5769, 0.25, 0.6154, 0.2, 0.6154, 0.2, 0.5769, 0.25, 0.6154, 0.25, 0.6538, 0.2, 0.6538, 0.2, 0.6154, 0.25, 0.6538, 0.25, 0.6923, 0.2, 0.6923, 0.2, 0.6538, 0.25, 0.6923, 0.25, 0.7308, 0.2, 0.7308, 0.2, 0.6923, 0.25, 0.7308, 0.25, 0.7692, 0.2, 0.7692, 0.2, 0.7308, 0.25, 0.7692, 0.25, 0.8077, 0.2, 0.8077, 0.2, 0.7692, 0.25, 0.8077, 0.25, 0.8462, 0.2, 0.8462, 0.2, 0.8077, 0.25, 0.8462, 0.25, 0.8846, 0.2, 0.8846, 0.2, 0.8462, 0.25, 0.8846, 0.25, 0.9231, 0.2, 0.9231, 0.2, 0.8846, 0.25, 0.9231, 0.25, 0.9615, 0.2, 0.9615, 0.2, 0.9231, 0.3, 0.5037, 0.3, 0.5385, 0.25, 0.5385, 0.25, 0.5037, 0.3, 0.5385, 0.3, 0.5769, 0.25, 0.5769, 0.25, 0.5385, 0.3, 0.5769, 0.3, 0.6154, 0.25, 0.6154, 0.25, 0.5769, 0.3, 0.6154, 0.3, 0.6538, 0.25, 0.6538, 0.25, 0.6154, 0.3, 0.6538, 0.3, 0.6923, 0.25, 0.6923, 0.25, 0.6538, 0.3, 0.6923, 0.3, 0.7308, 0.25, 0.7308, 0.25, 0.6923, 0.3, 0.7308, 0.3, 0.7692, 0.25, 0.7692, 0.25, 0.7308, 0.3, 0.7692, 0.3, 0.8077, 0.25, 0.8077, 0.25, 0.7692, 0.3, 0.8077, 0.3, 0.8462, 0.25, 0.8462, 0.25, 0.8077, 0.3, 0.8462, 0.3, 0.8846, 0.25, 0.8846, 0.25, 0.8462, 0.3, 0.8846, 0.3, 0.9231, 0.25, 0.9231, 0.25, 0.8846, 0.3, 0.9231, 0.3, 0.9615, 0.25, 0.9615, 0.25, 0.9231, 0.35, 0.5037, 0.35, 0.5385, 0.3, 0.5385, 0.3, 0.5037, 0.35, 0.5385, 0.35, 0.5769, 0.3, 0.5769, 0.3, 0.5385, 0.35, 0.5769, 0.35, 0.6154, 0.3, 0.6154, 0.3, 0.5769, 0.35, 0.6154, 0.35, 0.6538, 0.3, 0.6538, 0.3, 0.6154, 0.35, 0.6538, 0.35, 0.6923, 0.3, 0.6923, 0.3, 0.6538, 0.35, 0.6923, 0.35, 0.7308, 0.3, 0.7308, 0.3, 0.6923, 0.35, 0.7308, 0.35, 0.7692, 0.3, 0.7692, 0.3, 0.7308, 0.35, 0.7692, 0.35, 0.8077, 0.3, 0.8077, 0.3, 0.7692, 0.35, 0.8077, 0.35, 0.8462, 0.3, 0.8462, 0.3, 0.8077, 0.35, 0.8462, 0.35, 0.8846, 0.3, 0.8846, 0.3, 0.8462, 0.35, 0.8846, 0.35, 0.9231, 0.3, 0.9231, 0.3, 0.8846, 0.35, 0.9231, 0.35, 0.9615, 0.3, 0.9615, 0.3, 0.9231, 0.4, 0.5037, 0.4, 0.5385, 0.35, 0.5385, 0.35, 0.5037, 0.4, 0.5385, 0.4, 0.5769, 0.35, 0.5769, 0.35, 0.5385, 0.4, 0.5769, 0.4, 0.6154, 0.35, 0.6154, 0.35, 0.5769, 0.4, 0.6154, 0.4, 0.6538, 0.35, 0.6538, 0.35, 0.6154, 0.4, 0.6538, 0.4, 0.6923, 0.35, 0.6923, 0.35, 0.6538, 0.4, 0.6923, 0.4, 0.7308, 0.35, 0.7308, 0.35, 0.6923, 0.4, 0.7308, 0.4, 0.7692, 0.35, 0.7692, 0.35, 0.7308, 0.4, 0.7692, 0.4, 0.8077, 0.35, 0.8077, 0.35, 0.7692, 0.4, 0.8077, 0.4, 0.8462, 0.35, 0.8462, 0.35, 0.8077, 0.4, 0.8462, 0.4, 0.8846, 0.35, 0.8846, 0.35, 0.8462, 0.4, 0.8846, 0.4, 0.9231, 0.35, 0.9231, 0.35, 0.8846, 0.4, 0.9231, 0.4, 0.9615, 0.35, 0.9615, 0.35, 0.9231, 0.45, 0.5037, 0.45, 0.5385, 0.4, 0.5385, 0.4, 0.5037, 0.45, 0.5385, 0.45, 0.5769, 0.4, 0.5769, 0.4, 0.5385, 0.45, 0.5769, 0.45, 0.6154, 0.4, 0.6154, 0.4, 0.5769, 0.45, 0.6154, 0.45, 0.6538, 0.4, 0.6538, 0.4, 0.6154, 0.45, 0.6538, 0.45, 0.6923, 0.4, 0.6923, 0.4, 0.6538, 0.45, 0.6923, 0.45, 0.7308, 0.4, 0.7308, 0.4, 0.6923, 0.45, 0.7308, 0.45, 0.7692, 0.4, 0.7692, 0.4, 0.7308, 0.45, 0.7692, 0.45, 0.8077, 0.4, 0.8077, 0.4, 0.7692, 0.45, 0.8077, 0.45, 0.8462, 0.4, 0.8462, 0.4, 0.8077, 0.45, 0.8462, 0.45, 0.8846, 0.4, 0.8846, 0.4, 0.8462, 0.45, 0.8846, 0.45, 0.9231, 0.4, 0.9231, 0.4, 0.8846, 0.45, 0.9231, 0.45, 0.9615, 0.4, 0.9615, 0.4, 0.9231, 0.5, 0.5037, 0.5, 0.5385, 0.45, 0.5385, 0.45, 0.5037, 0.5, 0.5385, 0.5, 0.5769, 0.45, 0.5769, 0.45, 0.5385, 0.5, 0.5769, 0.5, 0.6154, 0.45, 0.6154, 0.45, 0.5769, 0.5, 0.6154, 0.5, 0.6538, 0.45, 0.6538, 0.45, 0.6154, 0.5, 0.6538, 0.5, 0.6923, 0.45, 0.6923, 0.45, 0.6538, 0.5, 0.6923, 0.5, 0.7308, 0.45, 0.7308, 0.45, 0.6923, 0.5, 0.7308, 0.5, 0.7692, 0.45, 0.7692, 0.45, 0.7308, 0.5, 0.7692, 0.5, 0.8077, 0.45, 0.8077, 0.45, 0.7692, 0.5, 0.8077, 0.5, 0.8462, 0.45, 0.8462, 0.45, 0.8077, 0.5, 0.8462, 0.5, 0.8846, 0.45, 0.8846, 0.45, 0.8462, 0.5, 0.8846, 0.5, 0.9231, 0.45, 0.9231, 0.45, 0.8846, 0.5, 0.9231, 0.5, 0.9615, 0.45, 0.9615, 0.45, 0.9231, 0.55, 0.5037, 0.55, 0.5385, 0.5, 0.5385, 0.5, 0.5037, 0.55, 0.5385, 0.55, 0.5769, 0.5, 0.5769, 0.5, 0.5385, 0.55, 0.5769, 0.55, 0.6154, 0.5, 0.6154, 0.5, 0.5769, 0.55, 0.6154, 0.55, 0.6538, 0.5, 0.6538, 0.5, 0.6154, 0.55, 0.6538, 0.55, 0.6923, 0.5, 0.6923, 0.5, 0.6538, 0.55, 0.6923, 0.55, 0.7308, 0.5, 0.7308, 0.5, 0.6923, 0.55, 0.7308, 0.55, 0.7692, 0.5, 0.7692, 0.5, 0.7308, 0.55, 0.7692, 0.55, 0.8077, 0.5, 0.8077, 0.5, 0.7692, 0.55, 0.8077, 0.55, 0.8462, 0.5, 0.8462, 0.5, 0.8077, 0.55, 0.8462, 0.55, 0.8846, 0.5, 0.8846, 0.5, 0.8462, 0.55, 0.8846, 0.55, 0.9231, 0.5, 0.9231, 0.5, 0.8846, 0.55, 0.9231, 0.55, 0.9615, 0.5, 0.9615, 0.5, 0.9231, 0.6, 0.5037, 0.6, 0.5385, 0.55, 0.5385, 0.55, 0.5037, 0.6, 0.5385, 0.6, 0.5769, 0.55, 0.5769, 0.55, 0.5385, 0.6, 0.5769, 0.6, 0.6154, 0.55, 0.6154, 0.55, 0.5769, 0.6, 0.6154, 0.6, 0.6538, 0.55, 0.6538, 0.55, 0.6154, 0.6, 0.6538, 0.6, 0.6923, 0.55, 0.6923, 0.55, 0.6538, 0.6, 0.6923, 0.6, 0.7308, 0.55, 0.7308, 0.55, 0.6923, 0.6, 0.7308, 0.6, 0.7692, 0.55, 0.7692, 0.55, 0.7308, 0.6, 0.7692, 0.6, 0.8077, 0.55, 0.8077, 0.55, 0.7692, 0.6, 0.8077, 0.6, 0.8462, 0.55, 0.8462, 0.55, 0.8077, 0.6, 0.8462, 0.6, 0.8846, 0.55, 0.8846, 0.55, 0.8462, 0.6, 0.8846, 0.6, 0.9231, 0.55, 0.9231, 0.55, 0.8846, 0.6, 0.9231, 0.6, 0.9615, 0.55, 0.9615, 0.55, 0.9231, 0.65, 0.5037, 0.65, 0.5385, 0.6, 0.5385, 0.6, 0.5037, 0.65, 0.5385, 0.65, 0.5769, 0.6, 0.5769, 0.6, 0.5385, 0.65, 0.5769, 0.65, 0.6154, 0.6, 0.6154, 0.6, 0.5769, 0.65, 0.6154, 0.65, 0.6538, 0.6, 0.6538, 0.6, 0.6154, 0.65, 0.6538, 0.65, 0.6923, 0.6, 0.6923, 0.6, 0.6538, 0.65, 0.6923, 0.65, 0.7308, 0.6, 0.7308, 0.6, 0.6923, 0.65, 0.7308, 0.65, 0.7692, 0.6, 0.7692, 0.6, 0.7308, 0.65, 0.7692, 0.65, 0.8077, 0.6, 0.8077, 0.6, 0.7692, 0.65, 0.8077, 0.65, 0.8462, 0.6, 0.8462, 0.6, 0.8077, 0.65, 0.8462, 0.65, 0.8846, 0.6, 0.8846, 0.6, 0.8462, 0.65, 0.8846, 0.65, 0.9231, 0.6, 0.9231, 0.6, 0.8846, 0.65, 0.9231, 0.65, 0.9615, 0.6, 0.9615, 0.6, 0.9231, 0.7, 0.5037, 0.7, 0.5385, 0.65, 0.5385, 0.65, 0.5037, 0.7, 0.5385, 0.7, 0.5769, 0.65, 0.5769, 0.65, 0.5385, 0.7, 0.5769, 0.7, 0.6154, 0.65, 0.6154, 0.65, 0.5769, 0.7, 0.6154, 0.7, 0.6538, 0.65, 0.6538, 0.65, 0.6154, 0.7, 0.6538, 0.7, 0.6923, 0.65, 0.6923, 0.65, 0.6538, 0.7, 0.6923, 0.7, 0.7308, 0.65, 0.7308, 0.65, 0.6923, 0.7, 0.7308, 0.7, 0.7692, 0.65, 0.7692, 0.65, 0.7308, 0.7, 0.7692, 0.7, 0.8077, 0.65, 0.8077, 0.65, 0.7692, 0.7, 0.8077, 0.7, 0.8462, 0.65, 0.8462, 0.65, 0.8077, 0.7, 0.8462, 0.7, 0.8846, 0.65, 0.8846, 0.65, 0.8462, 0.7, 0.8846, 0.7, 0.9231, 0.65, 0.9231, 0.65, 0.8846, 0.7, 0.9231, 0.7, 0.9615, 0.65, 0.9615, 0.65, 0.9231, 0.75, 0.5037, 0.75, 0.5385, 0.7, 0.5385, 0.7, 0.5037, 0.75, 0.5385, 0.75, 0.5769, 0.7, 0.5769, 0.7, 0.5385, 0.75, 0.5769, 0.75, 0.6154, 0.7, 0.6154, 0.7, 0.5769, 0.75, 0.6154, 0.75, 0.6538, 0.7, 0.6538, 0.7, 0.6154, 0.75, 0.6538, 0.75, 0.6923, 0.7, 0.6923, 0.7, 0.6538, 0.75, 0.6923, 0.75, 0.7308, 0.7, 0.7308, 0.7, 0.6923, 0.75, 0.7308, 0.75, 0.7692, 0.7, 0.7692, 0.7, 0.7308, 0.75, 0.7692, 0.75, 0.8077, 0.7, 0.8077, 0.7, 0.7692, 0.75, 0.8077, 0.75, 0.8462, 0.7, 0.8462, 0.7, 0.8077, 0.75, 0.8462, 0.75, 0.8846, 0.7, 0.8846, 0.7, 0.8462, 0.75, 0.8846, 0.75, 0.9231, 0.7, 0.9231, 0.7, 0.8846, 0.75, 0.9231, 0.75, 0.9615, 0.7, 0.9615, 0.7, 0.9231, 0.8, 0.5037, 0.8, 0.5385, 0.75, 0.5385, 0.75, 0.5037, 0.8, 0.5385, 0.8, 0.5769, 0.75, 0.5769, 0.75, 0.5385, 0.8, 0.5769, 0.8, 0.6154, 0.75, 0.6154, 0.75, 0.5769, 0.8, 0.6154, 0.8, 0.6538, 0.75, 0.6538, 0.75, 0.6154, 0.8, 0.6538, 0.8, 0.6923, 0.75, 0.6923, 0.75, 0.6538, 0.8, 0.6923, 0.8, 0.7308, 0.75, 0.7308, 0.75, 0.6923, 0.8, 0.7308, 0.8, 0.7692, 0.75, 0.7692, 0.75, 0.7308, 0.8, 0.7692, 0.8, 0.8077, 0.75, 0.8077, 0.75, 0.7692, 0.8, 0.8077, 0.8, 0.8462, 0.75, 0.8462, 0.75, 0.8077, 0.8, 0.8462, 0.8, 0.8846, 0.75, 0.8846, 0.75, 0.8462, 0.8, 0.8846, 0.8, 0.9231, 0.75, 0.9231, 0.75, 0.8846, 0.8, 0.9231, 0.8, 0.9615, 0.75, 0.9615, 0.75, 0.9231, 0.85, 0.5037, 0.85, 0.5385, 0.8, 0.5385, 0.8, 0.5037, 0.85, 0.5385, 0.85, 0.5769, 0.8, 0.5769, 0.8, 0.5385, 0.85, 0.5769, 0.85, 0.6154, 0.8, 0.6154, 0.8, 0.5769, 0.85, 0.6154, 0.85, 0.6538, 0.8, 0.6538, 0.8, 0.6154, 0.85, 0.6538, 0.85, 0.6923, 0.8, 0.6923, 0.8, 0.6538, 0.85, 0.6923, 0.85, 0.7308, 0.8, 0.7308, 0.8, 0.6923, 0.85, 0.7308, 0.85, 0.7692, 0.8, 0.7692, 0.8, 0.7308, 0.85, 0.7692, 0.85, 0.8077, 0.8, 0.8077, 0.8, 0.7692, 0.85, 0.8077, 0.85, 0.8462, 0.8, 0.8462, 0.8, 0.8077, 0.85, 0.8462, 0.85, 0.8846, 0.8, 0.8846, 0.8, 0.8462, 0.85, 0.8846, 0.85, 0.9231, 0.8, 0.9231, 0.8, 0.8846, 0.85, 0.9231, 0.85, 0.9615, 0.8, 0.9615, 0.8, 0.9231, 0.9, 0.5037, 0.9, 0.5385, 0.85, 0.5385, 0.85, 0.5037, 0.9, 0.5385, 0.9, 0.5769, 0.85, 0.5769, 0.85, 0.5385, 0.9, 0.5769, 0.9, 0.6154, 0.85, 0.6154, 0.85, 0.5769, 0.9, 0.6154, 0.9, 0.6538, 0.85, 0.6538, 0.85, 0.6154, 0.9, 0.6538, 0.9, 0.6923, 0.85, 0.6923, 0.85, 0.6538, 0.9, 0.6923, 0.9, 0.7308, 0.85, 0.7308, 0.85, 0.6923, 0.9, 0.7308, 0.9, 0.7692, 0.85, 0.7692, 0.85, 0.7308, 0.9, 0.7692, 0.9, 0.8077, 0.85, 0.8077, 0.85, 0.7692, 0.9, 0.8077, 0.9, 0.8462, 0.85, 0.8462, 0.85, 0.8077, 0.9, 0.8462, 0.9, 0.8846, 0.85, 0.8846, 0.85, 0.8462, 0.9, 0.8846, 0.9, 0.9231, 0.85, 0.9231, 0.85, 0.8846, 0.9, 0.9231, 0.9, 0.9615, 0.85, 0.9615, 0.85, 0.9231, 0.95, 0.5037, 0.95, 0.5385, 0.9, 0.5385, 0.9, 0.5037, 0.95, 0.5385, 0.95, 0.5769, 0.9, 0.5769, 0.9, 0.5385, 0.95, 0.5769, 0.95, 0.6154, 0.9, 0.6154, 0.9, 0.5769, 0.95, 0.6154, 0.95, 0.6538, 0.9, 0.6538, 0.9, 0.6154, 0.95, 0.6538, 0.95, 0.6923, 0.9, 0.6923, 0.9, 0.6538, 0.95, 0.6923, 0.95, 0.7308, 0.9, 0.7308, 0.9, 0.6923, 0.95, 0.7308, 0.95, 0.7692, 0.9, 0.7692, 0.9, 0.7308, 0.95, 0.7692, 0.95, 0.8077, 0.9, 0.8077, 0.9, 0.7692, 0.95, 0.8077, 0.95, 0.8462, 0.9, 0.8462, 0.9, 0.8077, 0.95, 0.8462, 0.95, 0.8846, 0.9, 0.8846, 0.9, 0.8462, 0.95, 0.8846, 0.95, 0.9231, 0.9, 0.9231, 0.9, 0.8846, 0.95, 0.9231, 0.95, 0.9615, 0.9, 0.9615, 0.9, 0.9231, 1.0, 0.5037, 1.0, 0.5385, 0.95, 0.5385, 0.95, 0.5037, 1.0, 0.5385, 1.0, 0.5769, 0.95, 0.5769, 0.95, 0.5385, 1.0, 0.5769, 1.0, 0.6154, 0.95, 0.6154, 0.95, 0.5769, 1.0, 0.6154, 1.0, 0.6538, 0.95, 0.6538, 0.95, 0.6154, 1.0, 0.6538, 1.0, 0.6923, 0.95, 0.6923, 0.95, 0.6538, 1.0, 0.6923, 1.0, 0.7308, 0.95, 0.7308, 0.95, 0.6923, 1.0, 0.7308, 1.0, 0.7692, 0.95, 0.7692, 0.95, 0.7308, 1.0, 0.7692, 1.0, 0.8077, 0.95, 0.8077, 0.95, 0.7692, 1.0, 0.8077, 1.0, 0.8462, 0.95, 0.8462, 0.95, 0.8077, 1.0, 0.8462, 1.0, 0.8846, 0.95, 0.8846, 0.95, 0.8462, 1.0, 0.8846, 1.0, 0.9231, 0.95, 0.9231, 0.95, 0.8846, 1.0, 0.9231, 1.0, 0.9615, 0.95, 0.9615, 0.95, 0.9231, 0.2, 1.0, 0.25, 1.0, 0.25, 1.0, 0.2, 1.0, 0.5, 1.0, 0.55, 1.0, 0.55, 1.0, 0.5, 1.0, 0.25, 1.0, 0.3, 1.0, 0.3, 1.0, 0.25, 1.0, -1.565e-07, 1.0, 0.05, 1.0, 0.05, 1.0, -1.565e-07, 1.0, 0.85, 1.0, 0.9, 1.0, 0.9, 1.0, 0.85, 1.0, 0.6, 1.0, 0.65, 1.0, 0.65, 1.0, 0.6, 1.0, 0.95, 1.0, 1.0, 1.0, 1.0, 1.0, 0.95, 1.0, 0.35, 1.0, 0.4, 1.0, 0.4, 1.0, 0.35, 1.0, 0.1, 1.0, 0.15, 1.0, 0.15, 1.0, 0.1, 1.0, 0.7, 1.0, 0.75, 1.0, 0.75, 1.0, 0.7, 1.0, 0.45, 1.0, 0.5, 1.0, 0.5, 1.0, 0.45, 1.0, 0.2, 1.0, 0.25, 1.0, 0.25, 1.0, 0.2, 1.0, 0.8, 1.0, 0.85, 1.0, 0.85, 1.0, 0.8, 1.0, 0.55, 1.0, 0.6, 1.0, 0.6, 1.0, 0.55, 1.0, 0.3, 1.0, 0.35, 1.0, 0.35, 1.0, 0.3, 1.0, 0.05, 1.0, 0.1, 1.0, 0.1, 1.0, 0.05, 1.0, 0.9, 1.0, 0.95, 1.0, 0.95, 1.0, 0.9, 1.0, 0.65, 1.0, 0.7, 1.0, 0.7, 1.0, 0.65, 1.0, 0.4, 1.0, 0.45, 1.0, 0.45, 1.0, 0.4, 1.0, 0.15, 1.0, 0.2, 1.0, 0.2, 1.0, 0.15, 1.0, 0.35, 1.0, 0.4, 1.0, 0.4, 1.0, 0.35, 1.0, 0.55, 1.0, 0.6, 1.0, 0.6, 1.0, 0.55, 1.0, 0.9, 1.0, 0.95, 1.0, 0.95, 1.0, 0.9, 1.0, 0.15, 1.0, 0.2, 1.0, 0.2, 1.0, 0.15, 1.0, 0.5, 1.0, 0.55, 1.0, 0.55, 1.0, 0.5, 1.0, 0.85, 1.0, 0.9, 1.0, 0.9, 1.0, 0.85, 1.0, 0.1, 1.0, 0.15, 1.0, 0.15, 1.0, 0.1, 1.0, 0.45, 1.0, 0.5, 1.0, 0.5, 1.0, 0.45, 1.0, 0.8, 1.0, 0.85, 1.0, 0.85, 1.0, 0.8, 1.0, 0.05, 1.0, 0.1, 1.0, 0.1, 1.0, 0.05, 1.0, 0.4, 1.0, 0.45, 1.0, 0.45, 1.0, 0.4, 1.0, 0.75, 1.0, 0.8, 1.0, 0.8, 1.0, 0.75, 1.0, -1.565e-07, 1.0, 0.05, 1.0, 0.05, 1.0, -1.565e-07, 1.0, 0.35, 1.0, 0.4, 1.0, 0.4, 1.0, 0.35, 1.0, 0.7, 1.0, 0.75, 1.0, 0.75, 1.0, 0.7, 1.0, 0.3, 1.0, 0.35, 1.0, 0.35, 1.0, 0.3, 1.0, 0.65, 1.0, 0.7, 1.0, 0.7, 1.0, 0.65, 1.0, 0.25, 1.0, 0.3, 1.0, 0.3, 1.0, 0.25, 1.0, 0.6, 1.0, 0.65, 1.0, 0.65, 1.0, 0.6, 1.0, 0.95, 1.0, 1.0, 1.0, 1.0, 1.0, 0.95, 1.0, 0.8, 1.0, 0.85, 1.0, 0.85, 1.0, 0.8, 1.0, 0.7, 1.0, 0.75, 1.0, 0.75, 1.0, 0.7, 1.0, 0.3, 1.0, 0.35, 1.0, 0.35, 1.0, 0.3, 1.0, 0.65, 1.0, 0.7, 1.0, 0.7, 1.0, 0.65, 1.0, 0.25, 1.0, 0.3, 1.0, 0.3, 1.0, 0.25, 1.0, 0.6, 1.0, 0.65, 1.0, 0.65, 1.0, 0.6, 1.0, 0.95, 1.0, 1.0, 1.0, 1.0, 1.0, 0.95, 1.0, 0.2, 1.0, 0.25, 1.0, 0.25, 1.0, 0.2, 1.0, 0.55, 1.0, 0.6, 1.0, 0.6, 1.0, 0.55, 1.0, 0.9, 1.0, 0.95, 1.0, 0.95, 1.0, 0.9, 1.0, 0.15, 1.0, 0.2, 1.0, 0.2, 1.0, 0.15, 1.0, 0.5, 1.0, 0.55, 1.0, 0.55, 1.0, 0.5, 1.0, 0.85, 1.0, 0.9, 1.0, 0.9, 1.0, 0.85, 1.0, 0.1, 1.0, 0.15, 1.0, 0.15, 1.0, 0.1, 1.0, 0.45, 1.0, 0.5, 1.0, 0.5, 1.0, 0.45, 1.0, 0.8, 1.0, 0.85, 1.0, 0.85, 1.0, 0.8, 1.0, 0.05, 1.0, 0.1, 1.0, 0.1, 1.0, 0.05, 1.0, 0.4, 1.0, 0.45, 1.0, 0.45, 1.0, 0.4, 1.0, 0.75, 1.0, 0.8, 1.0, 0.8, 1.0, 0.75, 1.0, -1.565e-07, 1.0, 0.05, 1.0, 0.05, 1.0, -1.565e-07, 1.0, 0.3242, 0.4783, 0.25, 0.49, 0.1758, 0.4783, 0.1089, 0.4442, 0.05584, 0.3911, 0.02175, 0.3242, 0.01, 0.25, 0.02175, 0.1758, 0.05584, 0.1089, 0.1089, 0.05584, 0.1758, 0.02175, 0.25, 0.01, 0.3242, 0.02175, 0.3911, 0.05584, 0.4442, 0.1089, 0.4783, 0.1758, 0.49, 0.25, 0.4783, 0.3242, 0.4442, 0.3911, 0.3911, 0.4442, 0.05, 1.0, 0.1, 1.0, 0.1, 1.0, 0.05, 1.0, 0.4, 1.0, 0.45, 1.0, 0.45, 1.0, 0.4, 1.0, 0.75, 1.0, 0.8, 1.0, 0.8, 1.0, 0.75, 1.0, -1.565e-07, 1.0, 0.05, 1.0, 0.05, 1.0, -1.565e-07, 1.0, 0.35, 1.0, 0.4, 1.0, 0.4, 1.0, 0.35, 1.0, 0.7, 1.0, 0.75, 1.0, 0.75, 1.0, 0.7, 1.0, 0.3, 1.0, 0.35, 1.0, 0.35, 1.0, 0.3, 1.0, 0.65, 1.0, 0.7, 1.0, 0.7, 1.0, 0.65, 1.0, 0.25, 1.0, 0.3, 1.0, 0.3, 1.0, 0.25, 1.0, 0.6, 1.0, 0.65, 1.0, 0.65, 1.0, 0.6, 1.0, 0.95, 1.0, 1.0, 1.0, 1.0, 1.0, 0.95, 1.0, 0.2, 1.0, 0.25, 1.0, 0.25, 1.0, 0.2, 1.0, 0.55, 1.0, 0.6, 1.0, 0.6, 1.0, 0.55, 1.0, 0.9, 1.0, 0.95, 1.0, 0.95, 1.0, 0.9, 1.0, 0.15, 1.0, 0.2, 1.0, 0.2, 1.0, 0.15, 1.0, 0.5, 1.0, 0.55, 1.0, 0.55, 1.0, 0.5, 1.0, 0.85, 1.0, 0.9, 1.0, 0.9, 1.0, 0.85, 1.0, 0.1, 1.0, 0.15, 1.0, 0.15, 1.0, 0.1, 1.0, 0.45, 1.0, 0.5, 1.0, 0.5, 1.0, 0.45, 1.0, -1.565e-07, 1.0, 0.05, 1.0, 0.05, 1.0, -1.565e-07, 1.0, 0.75, 1.0, 0.8, 1.0, 0.8, 1.0, 0.75, 1.0, 0.4, 1.0, 0.45, 1.0, 0.45, 1.0, 0.4, 1.0, 0.05, 1.0, 0.1, 1.0, 0.1, 1.0, 0.05, 1.0, 0.8, 1.0, 0.85, 1.0, 0.85, 1.0, 0.8, 1.0, 0.45, 1.0, 0.5, 1.0, 0.5, 1.0, 0.45, 1.0, 0.1, 1.0, 0.15, 1.0, 0.15, 1.0, 0.1, 1.0, 0.85, 1.0, 0.9, 1.0, 0.9, 1.0, 0.85, 1.0, 0.5, 1.0, 0.55, 1.0, 0.55, 1.0, 0.5, 1.0, 0.15, 1.0, 0.2, 1.0, 0.2, 1.0, 0.15, 1.0, 0.9, 1.0, 0.95, 1.0, 0.95, 1.0, 0.9, 1.0, 0.55, 1.0, 0.6, 1.0, 0.6, 1.0, 0.55, 1.0, 0.2, 1.0, 0.25, 1.0, 0.25, 1.0, 0.2, 1.0, 0.95, 1.0, 1.0, 1.0, 1.0, 1.0, 0.95, 1.0, 0.6, 1.0, 0.65, 1.0, 0.65, 1.0, 0.6, 1.0, 0.25, 1.0, 0.3, 1.0, 0.3, 1.0, 0.25, 1.0, 0.65, 1.0, 0.7, 1.0, 0.7, 1.0, 0.65, 1.0, 0.3, 1.0, 0.35, 1.0, 0.35, 1.0, 0.3, 1.0, 0.7, 1.0, 0.75, 1.0, 0.75, 1.0, 0.7, 1.0, 0.35, 1.0, 0.4, 1.0, 0.4, 1.0, 0.35, 1.0, 0.95, 1.0, 1.0, 1.0, 1.0, 1.0, 0.95, 1.0, 0.6, 1.0, 0.65, 1.0, 0.65, 1.0, 0.6, 1.0, 0.25, 1.0, 0.3, 1.0, 0.3, 1.0, 0.25, 1.0, 0.65, 1.0, 0.7, 1.0, 0.7, 1.0, 0.65, 1.0, 0.3, 1.0, 0.35, 1.0, 0.35, 1.0, 0.3, 1.0, 0.7, 1.0, 0.75, 1.0, 0.75, 1.0, 0.7, 1.0, 0.35, 1.0, 0.4, 1.0, 0.4, 1.0, 0.35, 1.0, -1.565e-07, 1.0, 0.05, 1.0, 0.05, 1.0, -1.565e-07, 1.0, 0.75, 1.0, 0.8, 1.0, 0.8, 1.0, 0.75, 1.0, 0.4, 1.0, 0.45, 1.0, 0.45, 1.0, 0.4, 1.0, 0.05, 1.0, 0.1, 1.0, 0.1, 1.0, 0.05, 1.0, 0.8, 1.0, 0.85, 1.0, 0.85, 1.0, 0.8, 1.0, 0.45, 1.0, 0.5, 1.0, 0.5, 1.0, 0.45, 1.0, 0.1, 1.0, 0.15, 1.0, 0.15, 1.0, 0.1, 1.0, 0.85, 1.0, 0.9, 1.0, 0.9, 1.0, 0.85, 1.0, 0.5, 1.0, 0.55, 1.0, 0.55, 1.0, 0.5, 1.0, 0.15, 1.0, 0.2, 1.0, 0.2, 1.0, 0.15, 1.0, 0.9, 1.0, 0.95, 1.0, 0.95, 1.0, 0.9, 1.0, 0.55, 1.0, 0.6, 1.0, 0.6, 1.0, 0.55, 1.0, 0.2, 1.0, 0.25, 1.0, 0.25, 1.0, 0.2, 1.0, 0.15, 1.0, 0.2, 1.0, 0.2, 1.0, 0.15, 1.0, 0.4, 1.0, 0.45, 1.0, 0.45, 1.0, 0.4, 1.0, 0.65, 1.0, 0.7, 1.0, 0.7, 1.0, 0.65, 1.0, 0.9, 1.0, 0.95, 1.0, 0.95, 1.0, 0.9, 1.0, 0.05, 1.0, 0.1, 1.0, 0.1, 1.0, 0.05, 1.0, 0.3, 1.0, 0.35, 1.0, 0.35, 1.0, 0.3, 1.0, 0.55, 1.0, 0.6, 1.0, 0.6, 1.0, 0.55, 1.0, 0.8, 1.0, 0.85, 1.0, 0.85, 1.0, 0.8, 1.0, 0.2, 1.0, 0.25, 1.0, 0.25, 1.0, 0.2, 1.0, 0.45, 1.0, 0.5, 1.0, 0.5, 1.0, 0.45, 1.0, 0.7, 1.0, 0.75, 1.0, 0.75, 1.0, 0.7, 1.0, 0.1, 1.0, 0.15, 1.0, 0.15, 1.0, 0.1, 1.0, 0.35, 1.0, 0.4, 1.0, 0.4, 1.0, 0.35, 1.0, 0.95, 1.0, 1.0, 1.0, 1.0, 1.0, 0.95, 1.0, 0.6, 1.0, 0.65, 1.0, 0.65, 1.0, 0.6, 1.0, 0.85, 1.0, 0.9, 1.0, 0.9, 1.0, 0.85, 1.0, -1.565e-07, 1.0, 0.05, 1.0, 0.05, 1.0, -1.565e-07, 1.0, 0.25, 1.0, 0.3, 1.0, 0.3, 1.0, 0.25, 1.0, 0.5, 1.0, 0.55, 1.0, 0.55, 1.0, 0.5, 1.0, 0.75, 1.0, 0.8, 1.0, 0.8, 1.0, 0.75, 1.0, 0.45, 1.0, 0.5, 1.0, 0.5, 1.0, 0.45, 1.0, 0.1, 1.0, 0.15, 1.0, 0.15, 1.0, 0.1, 1.0, 0.85, 1.0, 0.9, 1.0, 0.9, 1.0, 0.85, 1.0, 0.5, 1.0, 0.55, 1.0, 0.55, 1.0, 0.5, 1.0, 0.15, 1.0, 0.2, 1.0, 0.2, 1.0, 0.15, 1.0, 0.9, 1.0, 0.95, 1.0, 0.95, 1.0, 0.9, 1.0, 0.55, 1.0, 0.6, 1.0, 0.6, 1.0, 0.55, 1.0, 0.2, 1.0, 0.25, 1.0, 0.25, 1.0, 0.2, 1.0, 0.95, 1.0, 1.0, 1.0, 1.0, 1.0, 0.95, 1.0, 0.6, 1.0, 0.65, 1.0, 0.65, 1.0, 0.6, 1.0, 0.25, 1.0, 0.3, 1.0, 0.3, 1.0, 0.25, 1.0, 0.65, 1.0, 0.7, 1.0, 0.7, 1.0, 0.65, 1.0, 0.3, 1.0, 0.35, 1.0, 0.35, 1.0, 0.3, 1.0, 0.7, 1.0, 0.75, 1.0, 0.75, 1.0, 0.7, 1.0, 0.35, 1.0, 0.4, 1.0, 0.4, 1.0, 0.35, 1.0, -1.565e-07, 1.0, 0.05, 1.0, 0.05, 1.0, -1.565e-07, 1.0, 0.75, 1.0, 0.8, 1.0, 0.8, 1.0, 0.75, 1.0, 0.4, 1.0, 0.45, 1.0, 0.45, 1.0, 0.4, 1.0, 0.05, 1.0, 0.1, 1.0, 0.1, 1.0, 0.05, 1.0, 0.8, 1.0, 0.85, 1.0, 0.85, 1.0, 0.8, 1.0, 0.45, 1.0, 0.5, 1.0, 0.5, 1.0, 0.45, 1.0, 0.1, 1.0, 0.15, 1.0, 0.15, 1.0, 0.1, 1.0, 0.85, 1.0, 0.9, 1.0, 0.9, 1.0, 0.85, 1.0, 0.5, 1.0, 0.55, 1.0, 0.55, 1.0, 0.5, 1.0, 0.15, 1.0, 0.2, 1.0, 0.2, 1.0, 0.15, 1.0, 0.9, 1.0, 0.95, 1.0, 0.95, 1.0, 0.9, 1.0, 0.55, 1.0, 0.6, 1.0, 0.6, 1.0, 0.55, 1.0, 0.2, 1.0, 0.25, 1.0, 0.25, 1.0, 0.2, 1.0, 0.95, 1.0, 1.0, 1.0, 1.0, 1.0, 0.95, 1.0, 0.6, 1.0, 0.65, 1.0, 0.65, 1.0, 0.6, 1.0, 0.25, 1.0, 0.3, 1.0, 0.3, 1.0, 0.25, 1.0, 0.65, 1.0, 0.7, 1.0, 0.7, 1.0, 0.65, 1.0, 0.3, 1.0, 0.35, 1.0, 0.35, 1.0, 0.3, 1.0, 0.7, 1.0, 0.75, 1.0, 0.75, 1.0, 0.7, 1.0, 0.35, 1.0, 0.4, 1.0, 0.4, 1.0, 0.35, 1.0, -1.565e-07, 1.0, 0.05, 1.0, 0.05, 1.0, -1.565e-07, 1.0, 0.75, 1.0, 0.8, 1.0, 0.8, 1.0, 0.75, 1.0, 0.4, 1.0, 0.45, 1.0, 0.45, 1.0, 0.4, 1.0, 0.05, 1.0, 0.1, 1.0, 0.1, 1.0, 0.05, 1.0, 0.8, 1.0, 0.85, 1.0, 0.85, 1.0, 0.8, 1.0, 1.0, 0.5, 1.0, 0.5037, 0.95, 0.5037, 0.95, 0.5, 0.95, 0.5, 0.95, 0.5037, 0.9, 0.5037, 0.9, 0.5, 0.9, 0.5, 0.9, 0.5037, 0.85, 0.5037, 0.85, 0.5, 0.85, 0.5, 0.85, 0.5037, 0.8, 0.5037, 0.8, 0.5, 0.8, 0.5, 0.8, 0.5037, 0.75, 0.5037, 0.75, 0.5, 0.75, 0.5, 0.75, 0.5037, 0.7, 0.5037, 0.7, 0.5, 0.7, 0.5, 0.7, 0.5037, 0.65, 0.5037, 0.65, 0.5, 0.65, 0.5, 0.65, 0.5037, 0.6, 0.5037, 0.6, 0.5, 0.6, 0.5, 0.6, 0.5037, 0.55, 0.5037, 0.55, 0.5, 0.55, 0.5, 0.55, 0.5037, 0.5, 0.5037, 0.5, 0.5, 0.5, 0.5, 0.5, 0.5037, 0.45, 0.5037, 0.45, 0.5, 0.45, 0.5, 0.45, 0.5037, 0.4, 0.5037, 0.4, 0.5, 0.4, 0.5, 0.4, 0.5037, 0.35, 0.5037, 0.35, 0.5, 0.35, 0.5, 0.35, 0.5037, 0.3, 0.5037, 0.3, 0.5, 0.3, 0.5, 0.3, 0.5037, 0.25, 0.5037, 0.25, 0.5, 0.25, 0.5, 0.25, 0.5037, 0.2, 0.5037, 0.2, 0.5, 0.2, 0.5, 0.2, 0.5037, 0.15, 0.5037, 0.15, 0.5, 0.15, 0.5, 0.15, 0.5037, 0.1, 0.5037, 0.1, 0.5, 0.1, 0.5, 0.1, 0.5037, 0.05, 0.5037, 0.05, 0.5, 0.05, 0.5, 0.05, 0.5037, -1.565e-07, 0.5037, -1.565e-07, 0.5])
me_cylinder.materials.append(mat_white)
me_cylinder.materials.append(mat_red)
me_cylinder.update()

# ---- objects
ob_light = bpy.data.objects.new('Light', light_light)
ob_camera = bpy.data.objects.new('Camera', cam_camera)
ob_cylinder = bpy.data.objects.new('Cylinder', me_cylinder)

# ---- transforms, parenting, visibility, modifiers, constraints
ob_light.location = (4.076, 1.005, 5.904)
ob_light.rotation_euler = (0.6503, 0.05522, 1.866)
ob_light.lock_rotations_4d = False
ob_light.empty_display_type = 'ARROWS'
ob_light.color = (0.0, 0.0, 0.0, 0.0)
ob_light.lineart.crease_threshold = 0.0
ob_camera.location = (14.45, -29.96, 11.68)
ob_camera.rotation_euler = (1.263, -4.523e-07, 0.396)
ob_camera.lock_rotations_4d = False
ob_camera.empty_display_type = 'ARROWS'
ob_camera.color = (0.0, 0.0, 0.0, 0.0)
ob_camera.display_type = 'WIRE'
ob_camera.lineart.crease_threshold = 0.0
ob_cylinder.location = (0.0, 0.0, 0.0)
_m = ob_cylinder.modifiers.new('Subdivision', 'SUBSURF')
_m.levels = 3
_m.render_levels = 3

# ---- collection membership
col_collection.objects.link(ob_light)
col_collection.objects.link(ob_camera)
col_collection.objects.link(ob_cylinder)

# ---- scene / render settings (as saved in the file)
scene.camera = ob_camera
scene.frame_start = 1; scene.frame_end = 250; scene.frame_set(1)
scene.render.engine = 'BLENDER_EEVEE_NEXT'
scene.cycles.sampling_pattern = 'TABULATED_SOBOL'
bpy.context.view_layer.update()
